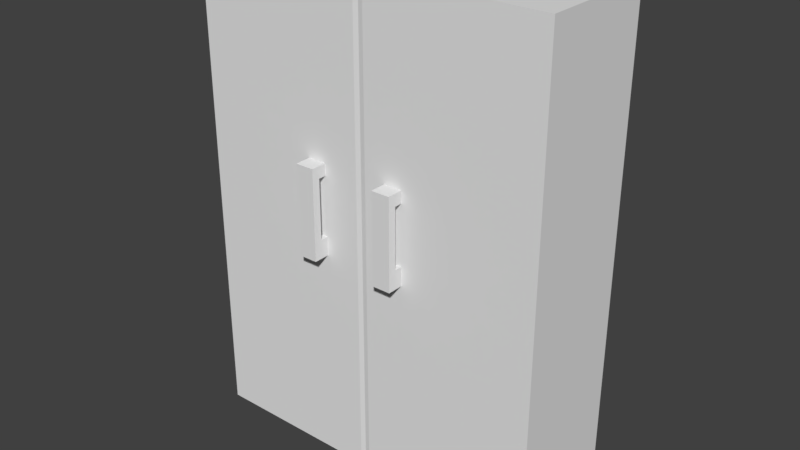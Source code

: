 # Source: Cupboard.blend  (saved by Blender 2.79.0; exported with 4.5.12 LTS)
import bpy
from mathutils import Matrix  # noqa: F401  (used for matrix-valued properties, if any)

bpy.ops.wm.read_factory_settings(use_empty=True)
scene = bpy.context.scene
scene.name = 'Scene'

# ---- collections
col_collection_1 = bpy.data.collections.new('Collection 1'); scene.collection.children.link(col_collection_1)

# ---- materials (node trees are filled in below, after node groups)
mat_metal = bpy.data.materials.new('Metal')
mat_metal.alpha_threshold = 0.0
mat_metal.use_transparent_shadow = False
mat_metal.roughness = 0.5
mat_material = bpy.data.materials.new('Material')
mat_material.alpha_threshold = 0.0
mat_material.use_transparent_shadow = False
mat_material.roughness = 0.5
mat_material.line_color = (0.0, 0.0, 0.0, 1.0)

# ---- material node trees

# ---- world
world_world = bpy.data.worlds.new('World'); scene.world = world_world
world_world.color = (0.05088, 0.05088, 0.05088)
world_world.use_sun_shadow = False
world_world.sun_shadow_jitter_overblur = 0.0
world_world.cycles.sampling_method = 'MANUAL'

# ---- meshes
me_cube_003 = bpy.data.meshes.new('Cube.003')
me_cube_003.from_pydata([(-1.0, -0.09229, -1.0), (-1.0, -0.09229, 1.0), (-1.0, 1.0, -1.0), (-1.0, 1.0, 1.0), (1.0, -0.09229, -1.0), (1.0, -0.09229, 1.0), (1.0, 1.0, -1.0), (1.0, 1.0, 1.0), (-1.0, -0.9677, -1.0), (-1.0, -0.9677, 1.0), (1.0, -0.9677, 1.0), (1.0, -0.9677, -1.0), (1.0, -0.09229, 7.375), (-1.0, -0.09229, 7.375), (1.0, -0.9677, 7.375), (-1.0, -0.9677, 7.375), (1.0, -0.09229, 8.635), (-1.0, -0.09229, 8.635), (1.0, -0.9677, 8.635), (-1.0, -0.9677, 8.635), (1.0, 0.9861, 7.375), (-1.0, 0.9861, 7.375), (1.0, 0.9861, 8.635), (-1.0, 0.9861, 8.635)], [], [(0, 1, 3, 2), (2, 3, 7, 6), (6, 7, 5, 4), (4, 5, 10, 11), (2, 6, 4, 0), (7, 3, 1, 5), (11, 10, 9, 8), (1, 0, 8, 9), (0, 4, 11, 8), (10, 5, 12, 14), (12, 13, 21, 20), (1, 9, 15, 13), (9, 10, 14, 15), (5, 1, 13, 12), (16, 17, 19, 18), (13, 15, 19, 17), (15, 14, 18, 19), (14, 12, 16, 18), (20, 21, 23, 22), (13, 17, 23, 21), (17, 16, 22, 23), (16, 12, 20, 22)])
me_cube_003.materials.append(mat_metal)
me_cube_003.use_remesh_preserve_volume = False
me_cube_003.use_remesh_preserve_attributes = False
me_cube_003.use_mirror_vertex_groups = False
me_cube_003.update()
me_cube_002 = bpy.data.meshes.new('Cube.002')
me_cube_002.from_pydata([(-1.0, -0.09229, -1.0), (-1.0, -0.09229, 1.0), (-1.0, 1.0, -1.0), (-1.0, 1.0, 1.0), (1.0, -0.09229, -1.0), (1.0, -0.09229, 1.0), (1.0, 1.0, -1.0), (1.0, 1.0, 1.0), (-1.0, -0.9677, -1.0), (-1.0, -0.9677, 1.0), (1.0, -0.9677, 1.0), (1.0, -0.9677, -1.0), (1.0, -0.09229, 7.375), (-1.0, -0.09229, 7.375), (1.0, -0.9677, 7.375), (-1.0, -0.9677, 7.375), (1.0, -0.09229, 8.635), (-1.0, -0.09229, 8.635), (1.0, -0.9677, 8.635), (-1.0, -0.9677, 8.635), (1.0, 0.9861, 7.375), (-1.0, 0.9861, 7.375), (1.0, 0.9861, 8.635), (-1.0, 0.9861, 8.635)], [], [(0, 1, 3, 2), (2, 3, 7, 6), (6, 7, 5, 4), (4, 5, 10, 11), (2, 6, 4, 0), (7, 3, 1, 5), (11, 10, 9, 8), (1, 0, 8, 9), (0, 4, 11, 8), (10, 5, 12, 14), (12, 13, 21, 20), (1, 9, 15, 13), (9, 10, 14, 15), (5, 1, 13, 12), (16, 17, 19, 18), (13, 15, 19, 17), (15, 14, 18, 19), (14, 12, 16, 18), (20, 21, 23, 22), (13, 17, 23, 21), (17, 16, 22, 23), (16, 12, 20, 22)])
me_cube_002.materials.append(mat_metal)
me_cube_002.use_remesh_preserve_volume = False
me_cube_002.use_remesh_preserve_attributes = False
me_cube_002.use_mirror_vertex_groups = False
me_cube_002.update()
me_cube_001 = bpy.data.meshes.new('Cube.001')
me_cube_001.from_pydata([(-1.5, -0.5, 0.0), (-1.5, -0.5, 4.0), (-1.5, 0.5, 0.0), (-1.5, 0.5, 4.0), (1.5, -0.5, 0.0), (1.5, -0.5, 4.0), (1.5, 0.5, 0.0), (1.5, 0.5, 4.0), (-0.04221, 0.5, 0.0), (0.04221, 0.5, 0.0), (0.0, 0.5, 0.0), (0.04221, 0.5, 4.0), (-0.04221, 0.5, 4.0), (0.0, 0.5, 4.0), (0.04221, -0.5, 0.0), (-0.04221, -0.5, 0.0), (0.0, -0.4927, 0.0), (-0.04221, -0.5, 4.0), (0.04221, -0.5, 4.0), (0.0, -0.4927, 4.0)], [], [(0, 1, 3, 2), (7, 11, 18, 5), (6, 7, 5, 4), (2, 8, 15, 0), (4, 5, 18, 14), (12, 3, 1, 17), (9, 11, 7, 6), (15, 17, 1, 0), (9, 6, 4, 14), (12, 17, 19, 13), (13, 19, 18, 11), (9, 14, 16, 10), (10, 16, 15, 8), (17, 15, 16, 19), (19, 16, 14, 18), (11, 9, 10, 13), (13, 10, 8, 12), (2, 3, 12, 8)])
me_cube_001.materials.append(mat_material)
me_cube_001.use_remesh_preserve_volume = False
me_cube_001.use_remesh_preserve_attributes = False
me_cube_001.use_mirror_vertex_groups = False
me_cube_001.update()

# ---- objects
ob_cube_002 = bpy.data.objects.new('Cube.002', me_cube_003)
ob_cube_001 = bpy.data.objects.new('Cube.001', me_cube_002)
ob_cube = bpy.data.objects.new('Cube', me_cube_001)

# ---- transforms, parenting, visibility, modifiers, constraints
ob_cube_002.location = (0.2948, -0.557, 1.882)
ob_cube_002.scale = (0.07802, 0.07802, 0.07802)
ob_cube_002.lineart.crease_threshold = 0.0
ob_cube_001.location = (-0.4174, -0.557, 1.882)
ob_cube_001.scale = (0.07802, 0.07802, 0.07802)
ob_cube_001.lineart.crease_threshold = 0.0
ob_cube.location = (0.0, 0.0, 0.0)
ob_cube.lineart.crease_threshold = 0.0

# ---- collection membership
col_collection_1.objects.link(ob_cube_002)
col_collection_1.objects.link(ob_cube_001)
col_collection_1.objects.link(ob_cube)

# ---- scene / render settings (as saved in the file)
scene.frame_start = 1; scene.frame_end = 250; scene.frame_set(1)
scene.render.engine = 'BLENDER_EEVEE_NEXT'
scene.render.resolution_percentage = 50
scene.render.dither_intensity = 0.0
scene.cycles.use_denoising = False
scene.cycles.samples = 128
scene.cycles.sampling_pattern = 'TABULATED_SOBOL'
scene.cycles.use_adaptive_sampling = False
scene.cycles.use_light_tree = False
scene.cycles.blur_glossy = 0.0
scene.cycles.sample_clamp_indirect = 0.0
scene.view_settings.view_transform = 'Standard'
bpy.context.view_layer.update()

# ---- added for rendering (the .blend has no active camera and no usable light): camera, sun
cam_auto = bpy.data.cameras.new('AutoCamera')
cam_auto.lens = 50.0
cam_auto.sensor_width = 36.0
cam_auto.clip_end = 1000.0
ob_auto_camera = bpy.data.objects.new('AutoCamera', cam_auto)
scene.collection.objects.link(ob_auto_camera)
ob_auto_camera.location = (4.7433, -5.7582, 5.79464)
ob_auto_camera.rotation_euler = (1.09748, -7.21219e-08, 0.694738)
scene.camera = ob_auto_camera
light_auto_sun = bpy.data.lights.new('AutoSun', 'SUN')
light_auto_sun.energy = 3.0
light_auto_sun.angle = 0.0523599
ob_auto_sun = bpy.data.objects.new('AutoSun', light_auto_sun)
scene.collection.objects.link(ob_auto_sun)
ob_auto_sun.rotation_euler = (0.872665, 0.174533, 0.523599)
bpy.context.view_layer.update()
